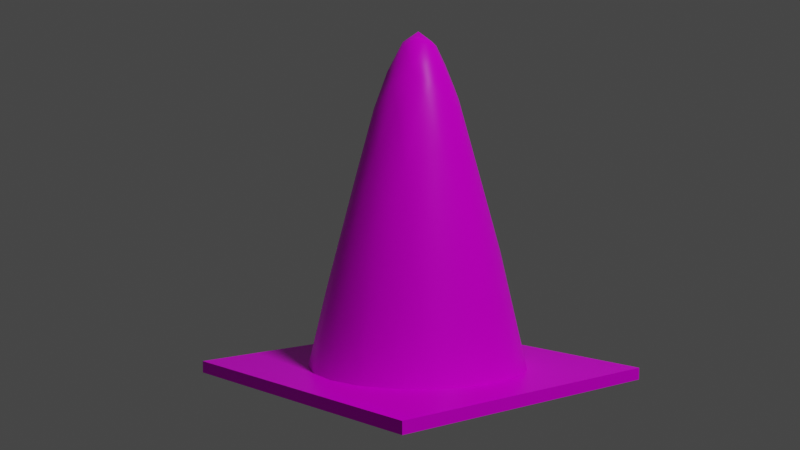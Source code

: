 # Source: Safety_Cone.blend  (saved by Blender 3.1.7; exported with 4.5.12 LTS)
import bpy
from mathutils import Matrix  # noqa: F401  (used for matrix-valued properties, if any)

bpy.ops.wm.read_factory_settings(use_empty=True)
scene = bpy.context.scene
scene.name = 'Scene'

# ---- collections
col_safety_cone = bpy.data.collections.new('Safety_Cone'); scene.collection.children.link(col_safety_cone)

# ---- images (referenced by path relative to the original .blend; pixels are not part of the script)
import os
ASSET_DIR = os.environ.get("B2B_ASSET_DIR", "")  # directory of the original .blend (textures are referenced by path, not embedded)
HERE = os.path.dirname(os.path.abspath(__file__))  # packed textures are extracted next to this script under _unpacked/

def load_image(name, relpath, width, height, colorspace="sRGB"):
    """Load a texture the original file referenced (path relative to the .blend, or extracted next to this script)."""
    p = next((c for c in (os.path.join(HERE, relpath), os.path.join(ASSET_DIR, relpath)) if relpath and os.path.exists(c)), "")
    if p:
        img = bpy.data.images.load(p, check_existing=True)
        img.name = name
    else:  # same state as the original file: an image datablock whose file is absent (Cycles renders it pink)
        img = bpy.data.images.new(name, width, height)
        img.source = "FILE"
        img.filepath = "//" + (relpath or name)
    img.colorspace_settings.name = colorspace
    return img
img_safty_cone_deff_png = load_image('Safty_Cone_Deff.png', 'textures/Safty_Cone_Deff.png', 1024, 1024, 'sRGB')
img_safety_cone_spec_png = load_image('Safety_Cone_Spec.png', 'textures/Safety_Cone_Spec.png', 1024, 1024, 'sRGB')
img_safety_cone_ruff_png = load_image('Safety_Cone_Ruff.png', 'textures/Safety_Cone_Ruff.png', 1024, 1024, 'sRGB')
img_safety_cone_bump_png = load_image('Safety_Cone_Bump.png', 'textures/Safety_Cone_Bump.png', 1024, 1024, 'Non-Color')

# ---- materials (node trees are filled in below, after node groups)
mat_material = bpy.data.materials.new('Material')
mat_material.alpha_threshold = 0.0
mat_material.use_transparent_shadow = False
mat_material.line_color = (0.0, 0.0, 0.0, 1.0)

# ---- material node trees
mat_material.use_nodes = True; mat_material.node_tree.nodes.clear()
_N = mat_material.node_tree.nodes; _L = mat_material.node_tree.links
n0 = _N.new('ShaderNodeOutputMaterial'); n0.name = 'Material Output'; n0.location = (300, 300)
n1 = _N.new('ShaderNodeBsdfPrincipled'); n1.name = 'Principled BSDF'; n1.location = (10, 300)
n1.distribution = 'GGX'
n1.subsurface_method = 'RANDOM_WALK_SKIN'
n1.inputs[3].default_value = 1.45
n1.inputs[27].default_value = (0.0, 0.0, 0.0, 1.0)
n1.inputs[28].default_value = 1.0
n2 = _N.new('ShaderNodeTexCoord'); n2.name = 'Texture Coordinate'; n2.location = (-1748, 316)
n3 = _N.new('ShaderNodeTexImage'); n3.name = 'Image Texture'; n3.location = (-936, 463)
n3.image = img_safty_cone_deff_png
n4 = _N.new('ShaderNodeTexImage'); n4.name = 'Image Texture.001'; n4.location = (-937, 202)
n4.image = img_safety_cone_spec_png
n5 = _N.new('ShaderNodeMapping'); n5.name = 'Mapping'; n5.location = (-1516, 314)
n6 = _N.new('ShaderNodeMath'); n6.name = 'Math'; n6.location = (-510, 198)
n6.operation = 'MULTIPLY'
n6.inputs[1].default_value = 0.25
n7 = _N.new('ShaderNodeTexImage'); n7.name = 'Image Texture.002'; n7.location = (-936, -59)
n7.image = img_safety_cone_ruff_png
n8 = _N.new('ShaderNodeMath'); n8.name = 'Math.001'; n8.location = (-511, 23)
n8.operation = 'MULTIPLY'
n8.inputs[1].default_value = 1.25
n9 = _N.new('ShaderNodeTexImage'); n9.name = 'Image Texture.003'; n9.location = (-939, -326)
n9.image = img_safety_cone_bump_png
n10 = _N.new('ShaderNodeBump'); n10.name = 'Bump'; n10.location = (-510, -264)
n10.inputs[0].default_value = 0.025
n10.inputs[1].default_value = 1.0
n10.inputs[2].default_value = 1.0
_L.new(n1.outputs[0], n0.inputs[0])
_L.new(n2.outputs[2], n5.inputs[0])
_L.new(n5.outputs[0], n3.inputs[0])
_L.new(n3.outputs[0], n1.inputs[0])
_L.new(n5.outputs[0], n4.inputs[0])
_L.new(n6.outputs[0], n1.inputs[13])
_L.new(n5.outputs[0], n7.inputs[0])
_L.new(n4.outputs[0], n6.inputs[0])
_L.new(n7.outputs[0], n8.inputs[0])
_L.new(n8.outputs[0], n1.inputs[2])
_L.new(n5.outputs[0], n9.inputs[0])
_L.new(n9.outputs[0], n10.inputs[3])
_L.new(n10.outputs[0], n1.inputs[5])
n0.is_active_output = True

# ---- world
world_world = bpy.data.worlds.new('World'); scene.world = world_world
world_world.use_nodes = True; world_world.node_tree.nodes.clear()
_N = world_world.node_tree.nodes; _L = world_world.node_tree.links
n0 = _N.new('ShaderNodeOutputWorld'); n0.name = 'World Output'; n0.location = (300, 300)
n1 = _N.new('ShaderNodeBackground'); n1.name = 'Background'; n1.location = (10, 300)
n1.inputs[0].default_value = (0.05088, 0.05088, 0.05088, 1.0)
_L.new(n1.outputs[0], n0.inputs[0])
n0.is_active_output = True
world_world.color = (0.05088, 0.05088, 0.05088)
world_world.use_sun_shadow = False
world_world.sun_shadow_jitter_overblur = 0.0

# ---- cameras
cam_camera = bpy.data.cameras.new('Camera')

# ---- lights
light_point = bpy.data.lights.new('Point', 'POINT')
light_point.transmission_factor = 0.0
light_point.energy = 200.0
light_point.shadow_soft_size = 0.25
light_point.shadow_maximum_resolution = 0.006
light_point.use_absolute_resolution = True

# ---- meshes
me_cube = bpy.data.meshes.new('Cube')
me_cube.from_pydata([(0.2005, 0.2005, 0.01523), (0.2005, 0.2005, 0.0), (0.2005, -0.2005, 0.01523), (0.2005, -0.2005, 0.0), (-0.2005, 0.2005, 0.01523), (-0.2005, 0.2005, 0.0), (-0.2005, -0.2005, 0.01523), (-0.2005, -0.2005, 0.0)], [], [(0, 4, 6, 2), (3, 2, 6, 7), (7, 6, 4, 5), (1, 0, 2, 3), (5, 4, 0, 1)])
_uv = me_cube.uv_layers.new(name='UVMap')
_uv.uv.foreach_set('vector', [0.8489, 0.9892, 0.01019, 0.9892, 0.01019, 0.1506, 0.8489, 0.1506, 0.9482, 0.1498, 0.98, 0.1498, 0.98, 0.9872, 0.9482, 0.9872, 0.8509, 0.0807, 0.8509, 0.1125, 0.01346, 0.1125, 0.01346, 0.0807, 0.8504, 0.02689, 0.8504, 0.05869, 0.01298, 0.05869, 0.01298, 0.02689, 0.8956, 0.1483, 0.9274, 0.1483, 0.9274, 0.9857, 0.8956, 0.9857])
me_cube.materials.append(mat_material)
me_cube.use_remesh_preserve_volume = False
me_cube.use_remesh_preserve_attributes = False
me_cube.use_mirror_vertex_groups = False
me_cube.update()
me_cube_001 = bpy.data.meshes.new('Cube.001')
me_cube_001.from_pydata([(0.02408, -0.07411, 0.2669), (-0.06304, -0.0458, 0.2669), (-0.06304, 0.0458, 0.2669), (0.02408, 0.07411, 0.2669), (0.07793, 2.489e-09, 0.2669), (-3.26e-08, 3.112e-09, 0.4425), (0.1351, -0.04389, 0.01478), (0.1351, 0.04389, 0.01478), (1.618e-08, -0.142, 0.01478), (0.08348, -0.1149, 0.01478), (-0.1351, -0.04389, 0.01478), (-0.08348, -0.1149, 0.01478), (-0.08348, 0.1149, 0.01478), (-0.1351, 0.04389, 0.01478), (0.08348, 0.1149, 0.01478), (1.618e-08, 0.142, 0.01478), (0.05818, -0.04227, 0.2865), (-0.02222, -0.0684, 0.2865), (-0.07192, 5.601e-09, 0.2865), (-0.02222, 0.0684, 0.2865), (0.05818, 0.04227, 0.2865), (0.01225, -0.03769, 0.3912), (0.03963, 2.489e-09, 0.3912), (-0.03206, -0.02329, 0.3912), (-0.03206, 0.02329, 0.3912), (0.01225, 0.03769, 0.3912), (0.1051, 0.01788, 0.1603), (0.04948, -0.09442, 0.1603), (-0.0745, -0.07623, 0.1603), (-0.09553, 0.0473, 0.1603), (0.01547, 0.1055, 0.1603), (0.04097, -0.05928, 0.2878), (-0.04372, -0.05728, 0.2878), (-0.06799, 0.02388, 0.2878), (0.001701, 0.07204, 0.2878), (0.06904, 0.02064, 0.2878), (0.01748, -0.05379, 0.345), (0.01982, 2.431e-09, 0.429), (-0.04576, -0.03325, 0.345), (-0.04576, 0.03325, 0.345), (0.01748, 0.05379, 0.345), (0.1051, -0.01788, 0.1603), (0.01547, -0.1055, 0.1603), (-0.09553, -0.0473, 0.1603), (-0.0745, 0.07623, 0.1603), (0.04948, 0.09442, 0.1603), (0.06904, -0.02064, 0.2878), (0.001701, -0.07204, 0.2878), (-0.06799, -0.02388, 0.2878), (-0.04372, 0.05728, 0.2878), (0.04097, 0.05928, 0.2878), (0.006124, -0.01885, 0.429), (0.05656, 8.752e-10, 0.345), (-0.01603, -0.01165, 0.429), (-0.01603, 0.01165, 0.429), (0.006124, 0.01885, 0.429), (0.02783, 0.02022, 0.4009), (0.04753, 0.02012, 0.3569), (0.03382, 0.03898, 0.3569), (-0.01063, 0.03271, 0.4009), (-0.004446, 0.05142, 0.3569), (-0.02663, 0.04421, 0.3569), (-0.0344, 5.796e-09, 0.4009), (-0.05027, 0.01166, 0.3569), (-0.05027, -0.01166, 0.3569), (-0.01063, -0.03271, 0.4009), (-0.02663, -0.04421, 0.3569), (-0.004446, -0.05142, 0.3569), (0.02783, -0.02022, 0.4009), (0.03382, -0.03898, 0.3569), (0.04753, -0.02012, 0.3569), (0.09483, 0.04659, 0.163), (0.1148, 0.08344, 0.01478), (0.07362, 0.07579, 0.163), (-0.01501, 0.1046, 0.163), (-0.04387, 0.135, 0.01478), (-0.04934, 0.09344, 0.163), (-0.1041, 0.01805, 0.163), (-0.142, 9.647e-09, 0.01478), (-0.1041, -0.01805, 0.163), (-0.04934, -0.09344, 0.163), (-0.04387, -0.135, 0.01478), (-0.01501, -0.1046, 0.163), (0.07362, -0.07579, 0.163), (0.1148, -0.08344, 0.01478), (0.09483, -0.04659, 0.163), (0.04387, 0.135, 0.01478), (-0.1148, 0.08344, 0.01478), (-0.1148, -0.08344, 0.01478), (0.04387, -0.135, 0.01478), (0.142, 9.024e-09, 0.01478), (0.03017, -0.04965, 0.3385), (-0.03789, -0.04404, 0.3385), (-0.05359, 0.02243, 0.3385), (0.004771, 0.0579, 0.3385), (0.05654, 0.01335, 0.3385), (0.01858, 0.0135, 0.4245), (0.03683, 0.02676, 0.3739), (0.03017, 0.04965, 0.3385), (-0.007098, 0.02184, 0.4245), (-0.01407, 0.0433, 0.3739), (-0.03789, 0.04404, 0.3385), (-0.02297, 4.749e-09, 0.4245), (-0.04552, 4.755e-09, 0.3739), (-0.05359, -0.02243, 0.3385), (-0.007098, -0.02184, 0.4245), (-0.01407, -0.0433, 0.3739), (0.004771, -0.0579, 0.3385), (0.01858, -0.0135, 0.4245), (0.03683, -0.02676, 0.3739), (0.05654, -0.01335, 0.3385), (0.08939, 0.02861, 0.21), (0.09528, 0.06923, 0.1147), (0.05483, 0.07617, 0.21), (0.000416, 0.09385, 0.21), (-0.03639, 0.112, 0.1147), (-0.0555, 0.07568, 0.21), (-0.08913, 0.0294, 0.21), (-0.1178, 6.992e-09, 0.1147), (-0.08913, -0.0294, 0.21), (-0.0555, -0.07568, 0.21), (-0.03639, -0.112, 0.1147), (0.000416, -0.09385, 0.21), (0.05483, -0.07617, 0.21), (0.09528, -0.06923, 0.1147), (0.08939, -0.02861, 0.21), (0.0366, 0.1126, 0.113), (-0.09582, 0.06962, 0.113), (-0.09582, -0.06962, 0.113), (0.0366, -0.1126, 0.113), (0.1184, 5.605e-09, 0.113)], [], [(0, 31, 91, 36), (16, 69, 91, 31), (21, 36, 91, 69), (1, 32, 92, 38), (17, 66, 92, 32), (23, 38, 92, 66), (2, 33, 93, 39), (18, 63, 93, 33), (24, 39, 93, 63), (3, 34, 94, 40), (19, 60, 94, 34), (25, 40, 94, 60), (4, 35, 95, 52), (20, 57, 95, 35), (22, 52, 95, 57), (22, 56, 96, 37), (25, 55, 96, 56), (5, 37, 96, 55), (22, 57, 97, 56), (20, 58, 97, 57), (25, 56, 97, 58), (20, 50, 98, 58), (3, 40, 98, 50), (25, 58, 98, 40), (25, 59, 99, 55), (24, 54, 99, 59), (5, 55, 99, 54), (25, 60, 100, 59), (19, 61, 100, 60), (24, 59, 100, 61), (19, 49, 101, 61), (2, 39, 101, 49), (24, 61, 101, 39), (24, 62, 102, 54), (23, 53, 102, 62), (5, 54, 102, 53), (24, 63, 103, 62), (18, 64, 103, 63), (23, 62, 103, 64), (18, 48, 104, 64), (1, 38, 104, 48), (23, 64, 104, 38), (23, 65, 105, 53), (21, 51, 105, 65), (5, 53, 105, 51), (23, 66, 106, 65), (17, 67, 106, 66), (21, 65, 106, 67), (17, 47, 107, 67), (0, 36, 107, 47), (21, 67, 107, 36), (21, 68, 108, 51), (22, 37, 108, 68), (5, 51, 108, 37), (21, 69, 109, 68), (16, 70, 109, 69), (22, 68, 109, 70), (16, 46, 110, 70), (4, 52, 110, 46), (22, 70, 110, 52), (7, 71, 111, 26), (20, 35, 111, 71), (4, 26, 111, 35), (7, 72, 112, 71), (14, 73, 112, 72), (20, 71, 112, 73), (14, 45, 113, 73), (3, 50, 113, 45), (20, 73, 113, 50), (15, 74, 114, 30), (19, 34, 114, 74), (3, 30, 114, 34), (15, 75, 115, 74), (12, 76, 115, 75), (19, 74, 115, 76), (12, 44, 116, 76), (2, 49, 116, 44), (19, 76, 116, 49), (13, 77, 117, 29), (18, 33, 117, 77), (2, 29, 117, 33), (13, 78, 118, 77), (10, 79, 118, 78), (18, 77, 118, 79), (10, 43, 119, 79), (1, 48, 119, 43), (18, 79, 119, 48), (11, 80, 120, 28), (17, 32, 120, 80), (1, 28, 120, 32), (11, 81, 121, 80), (8, 82, 121, 81), (17, 80, 121, 82), (8, 42, 122, 82), (0, 47, 122, 42), (17, 82, 122, 47), (9, 83, 123, 27), (16, 31, 123, 83), (0, 27, 123, 31), (9, 84, 124, 83), (6, 85, 124, 84), (16, 83, 124, 85), (6, 41, 125, 85), (4, 46, 125, 41), (16, 85, 125, 46), (14, 86, 126, 45), (15, 30, 126, 86), (3, 45, 126, 30), (12, 87, 127, 44), (13, 29, 127, 87), (2, 44, 127, 29), (10, 88, 128, 43), (11, 28, 128, 88), (1, 43, 128, 28), (8, 89, 129, 42), (9, 27, 129, 89), (0, 42, 129, 27), (6, 90, 130, 41), (7, 26, 130, 90), (4, 41, 130, 26)])
me_cube_001.polygons.foreach_set('use_smooth', [True] * 120)
_uv = me_cube_001.uv_layers.new(name='UVMap')
_uv.uv.foreach_set('vector', [0.7226, 0.469, 0.7624, 0.4962, 0.7659, 0.5771, 0.7478, 0.5895, 0.8015, 0.491, 0.7819, 0.6064, 0.7659, 0.5771, 0.7624, 0.4962, 0.7558, 0.6605, 0.7478, 0.5895, 0.7659, 0.5771, 0.7819, 0.6064, 0.5877, 0.5322, 0.6327, 0.5409, 0.6668, 0.6082, 0.6565, 0.6258, 0.6643, 0.5221, 0.691, 0.6258, 0.6668, 0.6082, 0.6327, 0.5409, 0.6935, 0.6796, 0.6565, 0.6258, 0.6668, 0.6082, 0.691, 0.6258, 0.4923, 0.6422, 0.5367, 0.6315, 0.596, 0.6767, 0.5946, 0.6971, 0.557, 0.602, 0.6247, 0.6814, 0.596, 0.6767, 0.5367, 0.6315, 0.6531, 0.7261, 0.5946, 0.6971, 0.596, 0.6767, 0.6247, 0.6814, 0.4487, 0.7847, 0.4866, 0.7557, 0.5634, 0.7721, 0.5716, 0.7926, 0.4931, 0.7195, 0.5926, 0.763, 0.5634, 0.7721, 0.4866, 0.7557, 0.6431, 0.7905, 0.5716, 0.7926, 0.5634, 0.7721, 0.5926, 0.763, 0.4638, 0.942, 0.49, 0.8981, 0.5757, 0.8828, 0.5936, 0.9011, 0.4817, 0.8598, 0.6019, 0.86, 0.5757, 0.8828, 0.49, 0.8981, 0.6715, 0.8626, 0.5936, 0.9011, 0.5757, 0.8828, 0.6019, 0.86, 0.6715, 0.8626, 0.6678, 0.8191, 0.7021, 0.7984, 0.7261, 0.808, 0.6431, 0.7905, 0.7014, 0.7775, 0.7021, 0.7984, 0.6678, 0.8191, 0.7401, 0.7608, 0.7261, 0.808, 0.7021, 0.7984, 0.7014, 0.7775, 0.6715, 0.8626, 0.6019, 0.86, 0.6245, 0.8342, 0.6678, 0.8191, 0.4817, 0.8598, 0.5932, 0.824, 0.6245, 0.8342, 0.6019, 0.86, 0.6431, 0.7905, 0.6678, 0.8191, 0.6245, 0.8342, 0.5932, 0.824, 0.4817, 0.8598, 0.4813, 0.8203, 0.5619, 0.8123, 0.5932, 0.824, 0.4487, 0.7847, 0.5716, 0.7926, 0.5619, 0.8123, 0.4813, 0.8203, 0.6431, 0.7905, 0.5932, 0.824, 0.5619, 0.8123, 0.5716, 0.7926, 0.6431, 0.7905, 0.6585, 0.7586, 0.6917, 0.7611, 0.7014, 0.7775, 0.6531, 0.7261, 0.7021, 0.7468, 0.6917, 0.7611, 0.6585, 0.7586, 0.7401, 0.7608, 0.7014, 0.7775, 0.6917, 0.7611, 0.7021, 0.7468, 0.6431, 0.7905, 0.5926, 0.763, 0.6199, 0.752, 0.6585, 0.7586, 0.4931, 0.7195, 0.5996, 0.7313, 0.6199, 0.752, 0.5926, 0.763, 0.6531, 0.7261, 0.6585, 0.7586, 0.6199, 0.752, 0.5996, 0.7313, 0.4931, 0.7195, 0.5072, 0.6856, 0.5787, 0.7098, 0.5996, 0.7313, 0.4923, 0.6422, 0.5946, 0.6971, 0.5787, 0.7098, 0.5072, 0.6856, 0.6531, 0.7261, 0.5996, 0.7313, 0.5787, 0.7098, 0.5946, 0.6971, 0.6531, 0.7261, 0.6806, 0.7092, 0.7044, 0.7298, 0.7021, 0.7468, 0.6935, 0.6796, 0.7209, 0.7252, 0.7044, 0.7298, 0.6806, 0.7092, 0.7401, 0.7608, 0.7021, 0.7468, 0.7044, 0.7298, 0.7209, 0.7252, 0.6531, 0.7261, 0.6247, 0.6814, 0.6525, 0.6848, 0.6806, 0.7092, 0.557, 0.602, 0.6452, 0.6578, 0.6525, 0.6848, 0.6247, 0.6814, 0.6935, 0.6796, 0.6806, 0.7092, 0.6525, 0.6848, 0.6452, 0.6578, 0.557, 0.602, 0.5833, 0.5777, 0.6365, 0.63, 0.6452, 0.6578, 0.5877, 0.5322, 0.6565, 0.6258, 0.6365, 0.63, 0.5833, 0.5777, 0.6935, 0.6796, 0.6452, 0.6578, 0.6365, 0.63, 0.6565, 0.6258, 0.6935, 0.6796, 0.7264, 0.6803, 0.7335, 0.7128, 0.7209, 0.7252, 0.7558, 0.6605, 0.7512, 0.7201, 0.7335, 0.7128, 0.7264, 0.6803, 0.7401, 0.7608, 0.7209, 0.7252, 0.7335, 0.7128, 0.7512, 0.7201, 0.6935, 0.6796, 0.691, 0.6258, 0.7144, 0.643, 0.7264, 0.6803, 0.6643, 0.5221, 0.7215, 0.6144, 0.7144, 0.643, 0.691, 0.6258, 0.7558, 0.6605, 0.7264, 0.6803, 0.7144, 0.643, 0.7215, 0.6144, 0.6643, 0.5221, 0.6992, 0.5106, 0.7263, 0.5843, 0.7215, 0.6144, 0.7226, 0.469, 0.7478, 0.5895, 0.7263, 0.5843, 0.6992, 0.5106, 0.7558, 0.6605, 0.7215, 0.6144, 0.7263, 0.5843, 0.7478, 0.5895, 0.7558, 0.6605, 0.7876, 0.681, 0.772, 0.7178, 0.7512, 0.7201, 0.8312, 0.6785, 0.7849, 0.7402, 0.772, 0.7178, 0.7876, 0.681, 0.7401, 0.7608, 0.7512, 0.7201, 0.772, 0.7178, 0.7849, 0.7402, 0.7558, 0.6605, 0.7819, 0.6064, 0.7965, 0.6359, 0.7876, 0.681, 0.8015, 0.491, 0.8188, 0.6099, 0.7965, 0.6359, 0.7819, 0.6064, 0.8312, 0.6785, 0.7876, 0.681, 0.7965, 0.6359, 0.8188, 0.6099, 0.8015, 0.491, 0.8406, 0.4938, 0.8376, 0.5807, 0.8188, 0.6099, 0.8802, 0.4615, 0.8583, 0.5958, 0.8376, 0.5807, 0.8406, 0.4938, 0.8312, 0.6785, 0.8188, 0.6099, 0.8376, 0.5807, 0.8583, 0.5958, 0.01531, 0.9572, 0.2735, 0.9051, 0.3571, 0.9183, 0.2756, 0.9572, 0.4817, 0.8598, 0.49, 0.8981, 0.3571, 0.9183, 0.2735, 0.9051, 0.4638, 0.942, 0.2756, 0.9572, 0.3571, 0.9183, 0.49, 0.8981, 0.01531, 0.9572, 0.01056, 0.8801, 0.1872, 0.8765, 0.2735, 0.9051, 0.01199, 0.8027, 0.271, 0.8445, 0.1872, 0.8765, 0.01056, 0.8801, 0.4817, 0.8598, 0.2735, 0.9051, 0.1872, 0.8765, 0.271, 0.8445, 0.01199, 0.8027, 0.2685, 0.793, 0.3516, 0.8204, 0.271, 0.8445, 0.4487, 0.7847, 0.4813, 0.8203, 0.3516, 0.8204, 0.2685, 0.793, 0.4817, 0.8598, 0.271, 0.8445, 0.3516, 0.8204, 0.4813, 0.8203, 0.03513, 0.6488, 0.2925, 0.6864, 0.3629, 0.7277, 0.2766, 0.7345, 0.4931, 0.7195, 0.4866, 0.7557, 0.3629, 0.7277, 0.2925, 0.6864, 0.4487, 0.7847, 0.2766, 0.7345, 0.3629, 0.7277, 0.4866, 0.7557, 0.03513, 0.6488, 0.05726, 0.5738, 0.2233, 0.6314, 0.2925, 0.6864, 0.08604, 0.5009, 0.3113, 0.6308, 0.2233, 0.6314, 0.05726, 0.5738, 0.4931, 0.7195, 0.2925, 0.6864, 0.2233, 0.6314, 0.3113, 0.6308, 0.08604, 0.5009, 0.3276, 0.5829, 0.3924, 0.6384, 0.3113, 0.6308, 0.4923, 0.6422, 0.5072, 0.6856, 0.3924, 0.6384, 0.3276, 0.5829, 0.4931, 0.7195, 0.3113, 0.6308, 0.3924, 0.6384, 0.5072, 0.6856, 0.1643, 0.3648, 0.3889, 0.4944, 0.437, 0.5591, 0.3563, 0.5326, 0.557, 0.602, 0.5367, 0.6315, 0.437, 0.5591, 0.3889, 0.4944, 0.4923, 0.6422, 0.3563, 0.5326, 0.437, 0.5591, 0.5367, 0.6315, 0.1643, 0.3648, 0.2131, 0.3031, 0.3456, 0.4183, 0.3889, 0.4944, 0.2675, 0.2462, 0.427, 0.4506, 0.3456, 0.4183, 0.2131, 0.3031, 0.557, 0.602, 0.3889, 0.4944, 0.3456, 0.4183, 0.427, 0.4506, 0.2675, 0.2462, 0.4602, 0.413, 0.4978, 0.4892, 0.427, 0.4506, 0.5877, 0.5322, 0.5833, 0.5777, 0.4978, 0.4892, 0.4602, 0.413, 0.557, 0.602, 0.427, 0.4506, 0.4978, 0.4892, 0.5833, 0.5777, 0.3914, 0.1499, 0.551, 0.3548, 0.57, 0.434, 0.506, 0.3776, 0.6643, 0.5221, 0.6327, 0.5409, 0.57, 0.434, 0.551, 0.3548, 0.5877, 0.5322, 0.506, 0.3776, 0.57, 0.434, 0.6327, 0.5409, 0.3914, 0.1499, 0.4596, 0.1114, 0.5395, 0.2677, 0.551, 0.3548, 0.5308, 0.0792, 0.6034, 0.3285, 0.5395, 0.2677, 0.4596, 0.1114, 0.6643, 0.5221, 0.551, 0.3548, 0.5395, 0.2677, 0.6034, 0.3285, 0.5308, 0.0792, 0.6487, 0.3061, 0.654, 0.3922, 0.6034, 0.3285, 0.7226, 0.469, 0.6992, 0.5106, 0.654, 0.3922, 0.6487, 0.3061, 0.6643, 0.5221, 0.6034, 0.3285, 0.654, 0.3922, 0.6992, 0.5106, 0.68, 0.0354, 0.7563, 0.2852, 0.744, 0.3681, 0.7052, 0.2899, 0.8015, 0.491, 0.7624, 0.4962, 0.744, 0.3681, 0.7563, 0.2852, 0.7226, 0.469, 0.7052, 0.2899, 0.744, 0.3681, 0.7624, 0.4962, 0.68, 0.0354, 0.7564, 0.02366, 0.7765, 0.1984, 0.7563, 0.2852, 0.8334, 0.01821, 0.8161, 0.2792, 0.7765, 0.1984, 0.7564, 0.02366, 0.8015, 0.491, 0.7563, 0.2852, 0.7765, 0.1984, 0.8161, 0.2792, 0.8334, 0.01821, 0.8674, 0.274, 0.8411, 0.3596, 0.8161, 0.2792, 0.8802, 0.4615, 0.8406, 0.4938, 0.8411, 0.3596, 0.8674, 0.274, 0.8015, 0.491, 0.8161, 0.2792, 0.8411, 0.3596, 0.8406, 0.4938, 0.01199, 0.8027, 0.02028, 0.7253, 0.1912, 0.7514, 0.2685, 0.793, 0.03513, 0.6488, 0.2766, 0.7345, 0.1912, 0.7514, 0.02028, 0.7253, 0.4487, 0.7847, 0.2685, 0.793, 0.1912, 0.7514, 0.2766, 0.7345, 0.08604, 0.5009, 0.122, 0.4311, 0.2715, 0.5172, 0.3276, 0.5829, 0.1643, 0.3648, 0.3563, 0.5326, 0.2715, 0.5172, 0.122, 0.4311, 0.4923, 0.6422, 0.3276, 0.5829, 0.2715, 0.5172, 0.3563, 0.5326, 0.2675, 0.2462, 0.3273, 0.1952, 0.4332, 0.3312, 0.4602, 0.413, 0.3914, 0.1499, 0.506, 0.3776, 0.4332, 0.3312, 0.3273, 0.1952, 0.5877, 0.5322, 0.4602, 0.413, 0.4332, 0.3312, 0.506, 0.3776, 0.5308, 0.0792, 0.6046, 0.05408, 0.6536, 0.2194, 0.6487, 0.3061, 0.68, 0.0354, 0.7052, 0.2899, 0.6536, 0.2194, 0.6046, 0.05408, 0.7226, 0.469, 0.6487, 0.3061, 0.6536, 0.2194, 0.7052, 0.2899, 0.8334, 0.01821, 0.9101, 0.01907, 0.9018, 0.1923, 0.8674, 0.274, 0.9866, 0.02572, 0.928, 0.2781, 0.9018, 0.1923, 0.9101, 0.01907, 0.8802, 0.4615, 0.8674, 0.274, 0.9018, 0.1923, 0.928, 0.2781])
me_cube_001.materials.append(mat_material)
me_cube_001.use_remesh_preserve_volume = False
me_cube_001.use_remesh_preserve_attributes = False
me_cube_001.use_mirror_vertex_groups = False
me_cube_001.update()

# ---- objects
ob_base = bpy.data.objects.new('Base', me_cube)
ob_cone = bpy.data.objects.new('Cone', me_cube_001)
ob_point = bpy.data.objects.new('Point', light_point)
ob_camera = bpy.data.objects.new('Camera', cam_camera)

# ---- transforms, parenting, visibility, modifiers, constraints
ob_base.location = (0.0, 0.0, 0.0)
ob_base.lock_rotations_4d = False
ob_base.empty_display_type = 'ARROWS'
ob_base.lineart.crease_threshold = 0.0
ob_cone.parent = ob_base
ob_cone.matrix_parent_inverse = Matrix(((1.0, -0.0, 0.0, -0.0), (-0.0, 1.0, -0.0, 0.0), (0.0, -0.0, 1.0, -0.1129), (-0.0, 0.0, -0.0, 1.0)))
ob_cone.location = (0.0, 0.0, 0.1129)
ob_cone.lock_rotations_4d = False
ob_cone.empty_display_type = 'ARROWS'
ob_cone.lineart.crease_threshold = 0.0
ob_point.location = (0.0, -2.013, 2.585)
ob_camera.location = (-0.9464, -1.061, 0.3161)
ob_camera.rotation_euler = (1.487, 2.846e-06, -0.7121)

# ---- collection membership
col_safety_cone.objects.link(ob_base)
col_safety_cone.objects.link(ob_cone)
col_safety_cone.objects.link(ob_point)
col_safety_cone.objects.link(ob_camera)

# ---- scene / render settings (as saved in the file)
scene.camera = ob_camera
scene.frame_start = 1; scene.frame_end = 250; scene.frame_set(1)
scene.render.engine = 'BLENDER_EEVEE_NEXT'
scene.cycles.sampling_pattern = 'TABULATED_SOBOL'
scene.cycles.use_light_tree = False
scene.eevee.taa_samples = 32
scene.view_settings.view_transform = 'Filmic'
bpy.context.view_layer.update()
